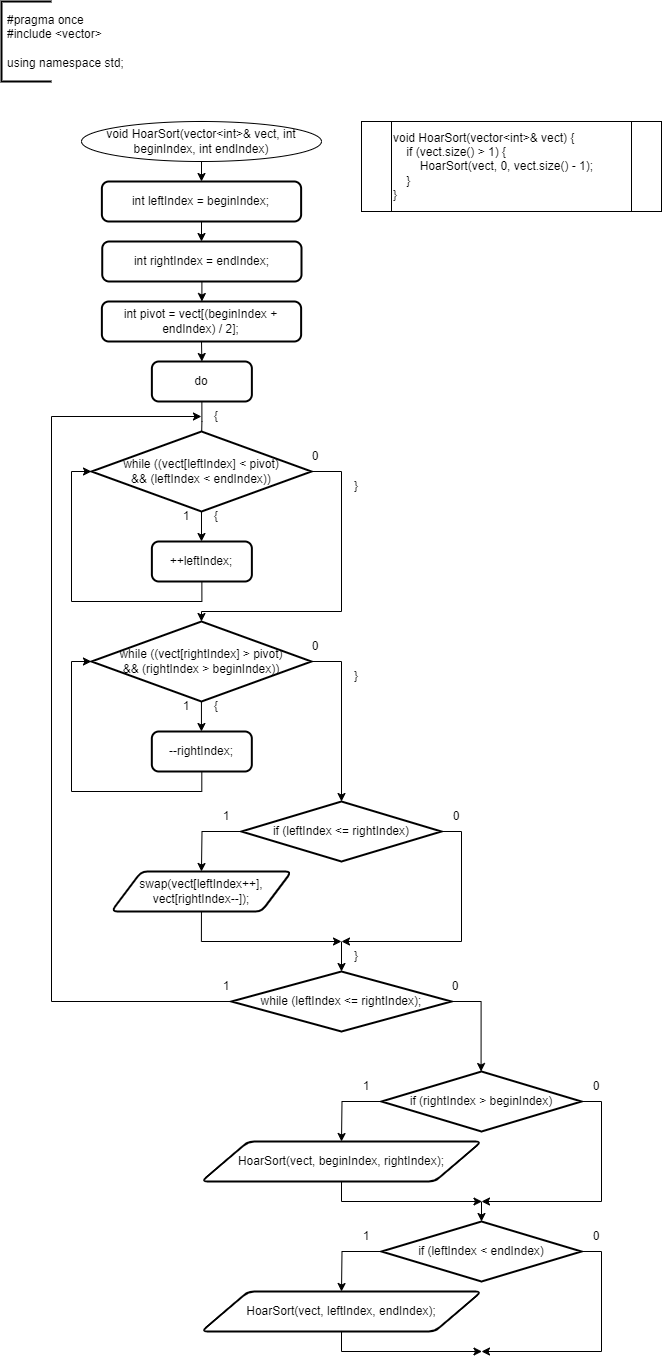

The diagram above was exported from draw.io. Its source (the exported page's mxGraphModel, read from the mxfile embedded in the PNG):
<mxGraphModel dx="472" dy="828" grid="1" gridSize="10" guides="1" tooltips="1" connect="1" arrows="1" fold="1" page="1" pageScale="1" pageWidth="827" pageHeight="1169" math="0" shadow="0">
  <root>
    <mxCell id="0" />
    <mxCell id="1" parent="0" />
    <mxCell id="BRxC_UPfbR1JIoKvhQ0Q-1" value="" style="strokeWidth=2;html=1;shape=mxgraph.flowchart.annotation_1;align=left;pointerEvents=1;" parent="1" vertex="1">
      <mxGeometry x="40" y="40" width="50" height="80" as="geometry" />
    </mxCell>
    <mxCell id="BRxC_UPfbR1JIoKvhQ0Q-2" value="&lt;div&gt;#pragma once&lt;/div&gt;&lt;div&gt;#include &amp;lt;vector&amp;gt;&lt;/div&gt;&lt;div&gt;&lt;br&gt;&lt;/div&gt;&lt;div&gt;using namespace std;&lt;/div&gt;" style="text;strokeColor=none;fillColor=none;align=left;verticalAlign=middle;spacingLeft=4;spacingRight=4;overflow=hidden;points=[[0,0.5],[1,0.5]];portConstraint=eastwest;rotatable=0;whiteSpace=wrap;html=1;" parent="1" vertex="1">
      <mxGeometry x="40" y="40" width="220" height="80" as="geometry" />
    </mxCell>
    <mxCell id="BRxC_UPfbR1JIoKvhQ0Q-4" style="edgeStyle=orthogonalEdgeStyle;rounded=0;orthogonalLoop=1;jettySize=auto;html=1;exitX=0.5;exitY=1;exitDx=0;exitDy=0;" parent="1" source="BRxC_UPfbR1JIoKvhQ0Q-3" target="BRxC_UPfbR1JIoKvhQ0Q-5" edge="1">
      <mxGeometry relative="1" as="geometry">
        <mxPoint x="240.37037037037032" y="220.0000000000001" as="targetPoint" />
      </mxGeometry>
    </mxCell>
    <mxCell id="BRxC_UPfbR1JIoKvhQ0Q-3" value="void HoarSort(vector&amp;lt;int&amp;gt;&amp;amp; vect, int beginIndex, int endIndex)" style="ellipse;whiteSpace=wrap;html=1;" parent="1" vertex="1">
      <mxGeometry x="120" y="160" width="240" height="40" as="geometry" />
    </mxCell>
    <mxCell id="BRxC_UPfbR1JIoKvhQ0Q-6" style="edgeStyle=orthogonalEdgeStyle;rounded=0;orthogonalLoop=1;jettySize=auto;html=1;exitX=0.5;exitY=1;exitDx=0;exitDy=0;" parent="1" source="BRxC_UPfbR1JIoKvhQ0Q-5" target="BRxC_UPfbR1JIoKvhQ0Q-7" edge="1">
      <mxGeometry relative="1" as="geometry">
        <mxPoint x="240.37037037037032" y="300.0000000000001" as="targetPoint" />
      </mxGeometry>
    </mxCell>
    <mxCell id="BRxC_UPfbR1JIoKvhQ0Q-5" value="int leftIndex = beginIndex;" style="rounded=1;whiteSpace=wrap;html=1;absoluteArcSize=1;arcSize=14;strokeWidth=2;" parent="1" vertex="1">
      <mxGeometry x="140.37" y="220" width="199.26" height="40" as="geometry" />
    </mxCell>
    <mxCell id="BRxC_UPfbR1JIoKvhQ0Q-9" value="" style="edgeStyle=orthogonalEdgeStyle;rounded=0;orthogonalLoop=1;jettySize=auto;html=1;" parent="1" source="BRxC_UPfbR1JIoKvhQ0Q-7" target="BRxC_UPfbR1JIoKvhQ0Q-8" edge="1">
      <mxGeometry relative="1" as="geometry" />
    </mxCell>
    <mxCell id="BRxC_UPfbR1JIoKvhQ0Q-7" value="int rightIndex = endIndex;" style="rounded=1;whiteSpace=wrap;html=1;absoluteArcSize=1;arcSize=14;strokeWidth=2;" parent="1" vertex="1">
      <mxGeometry x="140.74" y="280" width="199.26" height="40" as="geometry" />
    </mxCell>
    <mxCell id="BRxC_UPfbR1JIoKvhQ0Q-11" style="edgeStyle=orthogonalEdgeStyle;rounded=0;orthogonalLoop=1;jettySize=auto;html=1;exitX=0.5;exitY=1;exitDx=0;exitDy=0;entryX=0.5;entryY=0;entryDx=0;entryDy=0;" parent="1" source="BRxC_UPfbR1JIoKvhQ0Q-8" target="BRxC_UPfbR1JIoKvhQ0Q-10" edge="1">
      <mxGeometry relative="1" as="geometry" />
    </mxCell>
    <mxCell id="BRxC_UPfbR1JIoKvhQ0Q-8" value="int pivot = vect[(beginIndex + endIndex) / 2];" style="rounded=1;whiteSpace=wrap;html=1;absoluteArcSize=1;arcSize=14;strokeWidth=2;" parent="1" vertex="1">
      <mxGeometry x="140.37" y="340" width="199.26" height="40" as="geometry" />
    </mxCell>
    <mxCell id="BRxC_UPfbR1JIoKvhQ0Q-12" style="edgeStyle=orthogonalEdgeStyle;rounded=0;orthogonalLoop=1;jettySize=auto;html=1;exitX=0.5;exitY=1;exitDx=0;exitDy=0;" parent="1" source="BRxC_UPfbR1JIoKvhQ0Q-10" edge="1">
      <mxGeometry relative="1" as="geometry">
        <mxPoint x="240" y="480" as="targetPoint" />
      </mxGeometry>
    </mxCell>
    <mxCell id="BRxC_UPfbR1JIoKvhQ0Q-10" value="do" style="rounded=1;whiteSpace=wrap;html=1;absoluteArcSize=1;arcSize=14;strokeWidth=2;" parent="1" vertex="1">
      <mxGeometry x="190.37" y="400" width="100" height="40" as="geometry" />
    </mxCell>
    <mxCell id="BRxC_UPfbR1JIoKvhQ0Q-13" style="edgeStyle=orthogonalEdgeStyle;rounded=0;orthogonalLoop=1;jettySize=auto;html=1;exitX=1;exitY=0.5;exitDx=0;exitDy=0;exitPerimeter=0;entryX=0.5;entryY=0;entryDx=0;entryDy=0;entryPerimeter=0;" parent="1" source="BRxC_UPfbR1JIoKvhQ0Q-15" target="BRxC_UPfbR1JIoKvhQ0Q-24" edge="1">
      <mxGeometry relative="1" as="geometry">
        <mxPoint x="380" y="580" as="targetPoint" />
        <Array as="points">
          <mxPoint x="380" y="510" />
          <mxPoint x="380" y="650" />
          <mxPoint x="240" y="650" />
        </Array>
      </mxGeometry>
    </mxCell>
    <mxCell id="BRxC_UPfbR1JIoKvhQ0Q-14" style="edgeStyle=orthogonalEdgeStyle;rounded=0;orthogonalLoop=1;jettySize=auto;html=1;exitX=0.5;exitY=1;exitDx=0;exitDy=0;exitPerimeter=0;" parent="1" source="BRxC_UPfbR1JIoKvhQ0Q-15" edge="1">
      <mxGeometry relative="1" as="geometry">
        <mxPoint x="240" y="580" as="targetPoint" />
      </mxGeometry>
    </mxCell>
    <mxCell id="BRxC_UPfbR1JIoKvhQ0Q-15" value="while ((vect[leftIndex] &amp;lt; pivot) &lt;br&gt;&amp;amp;&amp;amp; (leftIndex &amp;lt; endIndex))" style="strokeWidth=2;html=1;shape=mxgraph.flowchart.decision;whiteSpace=wrap;" parent="1" vertex="1">
      <mxGeometry x="130" y="470" width="220" height="80" as="geometry" />
    </mxCell>
    <mxCell id="BRxC_UPfbR1JIoKvhQ0Q-16" value="1" style="text;html=1;strokeColor=none;fillColor=none;align=center;verticalAlign=middle;whiteSpace=wrap;rounded=0;" parent="1" vertex="1">
      <mxGeometry x="210" y="540" width="30" height="30" as="geometry" />
    </mxCell>
    <mxCell id="BRxC_UPfbR1JIoKvhQ0Q-17" value="0" style="text;html=1;strokeColor=none;fillColor=none;align=center;verticalAlign=middle;whiteSpace=wrap;rounded=0;" parent="1" vertex="1">
      <mxGeometry x="339.28999999999996" y="480" width="30" height="30" as="geometry" />
    </mxCell>
    <mxCell id="BRxC_UPfbR1JIoKvhQ0Q-18" value="{" style="text;html=1;strokeColor=none;fillColor=none;align=center;verticalAlign=middle;whiteSpace=wrap;rounded=0;" parent="1" vertex="1">
      <mxGeometry x="240" y="540" width="30" height="30" as="geometry" />
    </mxCell>
    <mxCell id="BRxC_UPfbR1JIoKvhQ0Q-20" value="++leftIndex;" style="rounded=1;whiteSpace=wrap;html=1;absoluteArcSize=1;arcSize=14;strokeWidth=2;" parent="1" vertex="1">
      <mxGeometry x="190.37" y="580" width="100" height="40" as="geometry" />
    </mxCell>
    <mxCell id="BRxC_UPfbR1JIoKvhQ0Q-21" style="edgeStyle=orthogonalEdgeStyle;rounded=0;orthogonalLoop=1;jettySize=auto;html=1;exitX=0.5;exitY=1;exitDx=0;exitDy=0;entryX=0;entryY=0.5;entryDx=0;entryDy=0;entryPerimeter=0;" parent="1" source="BRxC_UPfbR1JIoKvhQ0Q-20" target="BRxC_UPfbR1JIoKvhQ0Q-15" edge="1">
      <mxGeometry relative="1" as="geometry" />
    </mxCell>
    <mxCell id="BRxC_UPfbR1JIoKvhQ0Q-22" style="edgeStyle=orthogonalEdgeStyle;rounded=0;orthogonalLoop=1;jettySize=auto;html=1;exitX=1;exitY=0.5;exitDx=0;exitDy=0;exitPerimeter=0;" parent="1" source="BRxC_UPfbR1JIoKvhQ0Q-24" edge="1">
      <mxGeometry relative="1" as="geometry">
        <mxPoint x="380" y="840" as="targetPoint" />
        <Array as="points">
          <mxPoint x="379.95" y="700" />
        </Array>
      </mxGeometry>
    </mxCell>
    <mxCell id="BRxC_UPfbR1JIoKvhQ0Q-23" style="edgeStyle=orthogonalEdgeStyle;rounded=0;orthogonalLoop=1;jettySize=auto;html=1;exitX=0.5;exitY=1;exitDx=0;exitDy=0;exitPerimeter=0;" parent="1" source="BRxC_UPfbR1JIoKvhQ0Q-24" edge="1">
      <mxGeometry relative="1" as="geometry">
        <mxPoint x="239.95" y="770" as="targetPoint" />
      </mxGeometry>
    </mxCell>
    <mxCell id="BRxC_UPfbR1JIoKvhQ0Q-24" value="while ((vect[rightIndex] &amp;gt; pivot) &lt;br&gt;&amp;amp;&amp;amp; (rightIndex &amp;gt; beginIndex))" style="strokeWidth=2;html=1;shape=mxgraph.flowchart.decision;whiteSpace=wrap;" parent="1" vertex="1">
      <mxGeometry x="129.95" y="660" width="220" height="80" as="geometry" />
    </mxCell>
    <mxCell id="BRxC_UPfbR1JIoKvhQ0Q-25" value="1" style="text;html=1;strokeColor=none;fillColor=none;align=center;verticalAlign=middle;whiteSpace=wrap;rounded=0;" parent="1" vertex="1">
      <mxGeometry x="209.95" y="730" width="30" height="30" as="geometry" />
    </mxCell>
    <mxCell id="BRxC_UPfbR1JIoKvhQ0Q-26" value="0" style="text;html=1;strokeColor=none;fillColor=none;align=center;verticalAlign=middle;whiteSpace=wrap;rounded=0;" parent="1" vertex="1">
      <mxGeometry x="339.23999999999995" y="670" width="30" height="30" as="geometry" />
    </mxCell>
    <mxCell id="BRxC_UPfbR1JIoKvhQ0Q-27" value="{" style="text;html=1;strokeColor=none;fillColor=none;align=center;verticalAlign=middle;whiteSpace=wrap;rounded=0;" parent="1" vertex="1">
      <mxGeometry x="239.95" y="730" width="30" height="30" as="geometry" />
    </mxCell>
    <mxCell id="BRxC_UPfbR1JIoKvhQ0Q-28" value="--rightIndex;" style="rounded=1;whiteSpace=wrap;html=1;absoluteArcSize=1;arcSize=14;strokeWidth=2;" parent="1" vertex="1">
      <mxGeometry x="190.32" y="770" width="100" height="40" as="geometry" />
    </mxCell>
    <mxCell id="BRxC_UPfbR1JIoKvhQ0Q-29" style="edgeStyle=orthogonalEdgeStyle;rounded=0;orthogonalLoop=1;jettySize=auto;html=1;exitX=0.5;exitY=1;exitDx=0;exitDy=0;entryX=0;entryY=0.5;entryDx=0;entryDy=0;entryPerimeter=0;" parent="1" source="BRxC_UPfbR1JIoKvhQ0Q-28" target="BRxC_UPfbR1JIoKvhQ0Q-24" edge="1">
      <mxGeometry relative="1" as="geometry" />
    </mxCell>
    <mxCell id="BRxC_UPfbR1JIoKvhQ0Q-31" style="edgeStyle=orthogonalEdgeStyle;rounded=0;orthogonalLoop=1;jettySize=auto;html=1;exitX=0;exitY=0.5;exitDx=0;exitDy=0;exitPerimeter=0;" parent="1" source="BRxC_UPfbR1JIoKvhQ0Q-33" edge="1">
      <mxGeometry relative="1" as="geometry">
        <mxPoint x="239.95" y="910" as="targetPoint" />
      </mxGeometry>
    </mxCell>
    <mxCell id="BRxC_UPfbR1JIoKvhQ0Q-32" style="edgeStyle=orthogonalEdgeStyle;rounded=0;orthogonalLoop=1;jettySize=auto;html=1;exitX=1;exitY=0.5;exitDx=0;exitDy=0;exitPerimeter=0;" parent="1" source="BRxC_UPfbR1JIoKvhQ0Q-33" edge="1">
      <mxGeometry relative="1" as="geometry">
        <mxPoint x="380" y="980" as="targetPoint" />
        <Array as="points">
          <mxPoint x="500" y="870" />
          <mxPoint x="500" y="980" />
          <mxPoint x="380" y="980" />
        </Array>
      </mxGeometry>
    </mxCell>
    <mxCell id="BRxC_UPfbR1JIoKvhQ0Q-33" value="if (leftIndex &amp;lt;= rightIndex)" style="strokeWidth=2;html=1;shape=mxgraph.flowchart.decision;whiteSpace=wrap;" parent="1" vertex="1">
      <mxGeometry x="279.95" y="840" width="200" height="60" as="geometry" />
    </mxCell>
    <mxCell id="BRxC_UPfbR1JIoKvhQ0Q-34" value="1" style="text;html=1;strokeColor=none;fillColor=none;align=center;verticalAlign=middle;whiteSpace=wrap;rounded=0;" parent="1" vertex="1">
      <mxGeometry x="249.95" y="840" width="30" height="30" as="geometry" />
    </mxCell>
    <mxCell id="BRxC_UPfbR1JIoKvhQ0Q-35" value="0" style="text;html=1;strokeColor=none;fillColor=none;align=center;verticalAlign=middle;whiteSpace=wrap;rounded=0;" parent="1" vertex="1">
      <mxGeometry x="479.95" y="840" width="30" height="30" as="geometry" />
    </mxCell>
    <mxCell id="BRxC_UPfbR1JIoKvhQ0Q-43" style="edgeStyle=orthogonalEdgeStyle;rounded=0;orthogonalLoop=1;jettySize=auto;html=1;exitX=0.5;exitY=1;exitDx=0;exitDy=0;" parent="1" source="BRxC_UPfbR1JIoKvhQ0Q-42" edge="1">
      <mxGeometry relative="1" as="geometry">
        <mxPoint x="380" y="980" as="targetPoint" />
        <Array as="points">
          <mxPoint x="240" y="980" />
        </Array>
      </mxGeometry>
    </mxCell>
    <mxCell id="BRxC_UPfbR1JIoKvhQ0Q-42" value="swap(vect[leftIndex++], vect[rightIndex--]);" style="shape=parallelogram;html=1;strokeWidth=2;perimeter=parallelogramPerimeter;whiteSpace=wrap;rounded=1;arcSize=12;size=0.16666666666666666;" parent="1" vertex="1">
      <mxGeometry x="149.9" y="910" width="180.1" height="40" as="geometry" />
    </mxCell>
    <mxCell id="BRxC_UPfbR1JIoKvhQ0Q-44" value="" style="endArrow=classic;html=1;rounded=0;" parent="1" edge="1">
      <mxGeometry width="50" height="50" relative="1" as="geometry">
        <mxPoint x="380" y="980" as="sourcePoint" />
        <mxPoint x="380" y="1010" as="targetPoint" />
      </mxGeometry>
    </mxCell>
    <mxCell id="BRxC_UPfbR1JIoKvhQ0Q-45" style="edgeStyle=orthogonalEdgeStyle;rounded=0;orthogonalLoop=1;jettySize=auto;html=1;exitX=1;exitY=0.5;exitDx=0;exitDy=0;exitPerimeter=0;" parent="1" source="BRxC_UPfbR1JIoKvhQ0Q-47" edge="1">
      <mxGeometry relative="1" as="geometry">
        <mxPoint x="519.58" y="1110" as="targetPoint" />
        <Array as="points">
          <mxPoint x="519.58" y="1040" />
        </Array>
      </mxGeometry>
    </mxCell>
    <mxCell id="BRxC_UPfbR1JIoKvhQ0Q-46" style="edgeStyle=orthogonalEdgeStyle;rounded=0;orthogonalLoop=1;jettySize=auto;html=1;exitX=0;exitY=0.5;exitDx=0;exitDy=0;exitPerimeter=0;entryX=0;entryY=0.5;entryDx=0;entryDy=0;" parent="1" source="BRxC_UPfbR1JIoKvhQ0Q-47" target="BRxC_UPfbR1JIoKvhQ0Q-50" edge="1">
      <mxGeometry relative="1" as="geometry">
        <mxPoint x="379.58" y="1110" as="targetPoint" />
        <Array as="points">
          <mxPoint x="90" y="1040" />
          <mxPoint x="90" y="455" />
        </Array>
      </mxGeometry>
    </mxCell>
    <mxCell id="BRxC_UPfbR1JIoKvhQ0Q-47" value="while (leftIndex &amp;lt;= rightIndex);" style="strokeWidth=2;html=1;shape=mxgraph.flowchart.decision;whiteSpace=wrap;" parent="1" vertex="1">
      <mxGeometry x="269.9" y="1010" width="220.1" height="60" as="geometry" />
    </mxCell>
    <mxCell id="BRxC_UPfbR1JIoKvhQ0Q-48" value="1" style="text;html=1;strokeColor=none;fillColor=none;align=center;verticalAlign=middle;whiteSpace=wrap;rounded=0;" parent="1" vertex="1">
      <mxGeometry x="249.95" y="1010" width="30" height="30" as="geometry" />
    </mxCell>
    <mxCell id="BRxC_UPfbR1JIoKvhQ0Q-49" value="0" style="text;html=1;strokeColor=none;fillColor=none;align=center;verticalAlign=middle;whiteSpace=wrap;rounded=0;" parent="1" vertex="1">
      <mxGeometry x="478.86999999999995" y="1010" width="30" height="30" as="geometry" />
    </mxCell>
    <mxCell id="BRxC_UPfbR1JIoKvhQ0Q-50" value="{" style="text;html=1;strokeColor=none;fillColor=none;align=center;verticalAlign=middle;whiteSpace=wrap;rounded=0;" parent="1" vertex="1">
      <mxGeometry x="239.95" y="440" width="30" height="30" as="geometry" />
    </mxCell>
    <mxCell id="BRxC_UPfbR1JIoKvhQ0Q-52" value="}" style="text;html=1;strokeColor=none;fillColor=none;align=center;verticalAlign=middle;whiteSpace=wrap;rounded=0;" parent="1" vertex="1">
      <mxGeometry x="380" y="980" width="30" height="30" as="geometry" />
    </mxCell>
    <mxCell id="BRxC_UPfbR1JIoKvhQ0Q-53" value="}" style="text;html=1;strokeColor=none;fillColor=none;align=center;verticalAlign=middle;whiteSpace=wrap;rounded=0;" parent="1" vertex="1">
      <mxGeometry x="380" y="510" width="30" height="30" as="geometry" />
    </mxCell>
    <mxCell id="BRxC_UPfbR1JIoKvhQ0Q-54" value="}" style="text;html=1;strokeColor=none;fillColor=none;align=center;verticalAlign=middle;whiteSpace=wrap;rounded=0;" parent="1" vertex="1">
      <mxGeometry x="380" y="700" width="30" height="30" as="geometry" />
    </mxCell>
    <mxCell id="BRxC_UPfbR1JIoKvhQ0Q-55" value="&lt;div&gt;void HoarSort(vector&amp;lt;int&amp;gt;&amp;amp; vect) {&lt;/div&gt;&lt;div&gt;&amp;nbsp; &amp;nbsp; if (vect.size() &amp;gt; 1) {&lt;span style=&quot;&quot;&gt;&lt;/span&gt;&lt;/div&gt;&lt;div&gt;&lt;span style=&quot;&quot;&gt;&lt;span style=&quot;&quot;&gt;&lt;span style=&quot;white-space: pre;&quot;&gt;&amp;nbsp;&amp;nbsp;&amp;nbsp;&amp;nbsp;&lt;/span&gt;&lt;span style=&quot;white-space: pre;&quot;&gt;&amp;nbsp;&amp;nbsp;&amp;nbsp;&amp;nbsp;&lt;/span&gt;&lt;/span&gt;HoarSort(vect, 0, vect.size() - 1);&lt;/span&gt;&lt;/div&gt;&lt;div&gt;&lt;span style=&quot;&quot;&gt;&lt;span style=&quot;&quot;&gt;&lt;span style=&quot;white-space: pre;&quot;&gt;&amp;nbsp;&amp;nbsp;&amp;nbsp;&amp;nbsp;&lt;/span&gt;&lt;/span&gt;}&lt;/span&gt;&lt;/div&gt;&lt;div&gt;}&lt;/div&gt;" style="shape=process;whiteSpace=wrap;html=1;backgroundOutline=1;align=left;" parent="1" vertex="1">
      <mxGeometry x="400" y="160" width="300" height="90" as="geometry" />
    </mxCell>
    <mxCell id="BRxC_UPfbR1JIoKvhQ0Q-56" style="edgeStyle=orthogonalEdgeStyle;rounded=0;orthogonalLoop=1;jettySize=auto;html=1;exitX=0;exitY=0.5;exitDx=0;exitDy=0;exitPerimeter=0;" parent="1" source="BRxC_UPfbR1JIoKvhQ0Q-58" edge="1">
      <mxGeometry relative="1" as="geometry">
        <mxPoint x="380" y="1180" as="targetPoint" />
      </mxGeometry>
    </mxCell>
    <mxCell id="BRxC_UPfbR1JIoKvhQ0Q-57" style="edgeStyle=orthogonalEdgeStyle;rounded=0;orthogonalLoop=1;jettySize=auto;html=1;exitX=1;exitY=0.5;exitDx=0;exitDy=0;exitPerimeter=0;" parent="1" source="BRxC_UPfbR1JIoKvhQ0Q-58" edge="1">
      <mxGeometry relative="1" as="geometry">
        <mxPoint x="520" y="1240" as="targetPoint" />
        <Array as="points">
          <mxPoint x="640" y="1140" />
          <mxPoint x="640" y="1240" />
        </Array>
      </mxGeometry>
    </mxCell>
    <mxCell id="BRxC_UPfbR1JIoKvhQ0Q-58" value="if (rightIndex &amp;gt; beginIndex)" style="strokeWidth=2;html=1;shape=mxgraph.flowchart.decision;whiteSpace=wrap;" parent="1" vertex="1">
      <mxGeometry x="420" y="1110" width="200" height="60" as="geometry" />
    </mxCell>
    <mxCell id="BRxC_UPfbR1JIoKvhQ0Q-59" value="1" style="text;html=1;strokeColor=none;fillColor=none;align=center;verticalAlign=middle;whiteSpace=wrap;rounded=0;" parent="1" vertex="1">
      <mxGeometry x="390" y="1110" width="30" height="30" as="geometry" />
    </mxCell>
    <mxCell id="BRxC_UPfbR1JIoKvhQ0Q-60" value="0" style="text;html=1;strokeColor=none;fillColor=none;align=center;verticalAlign=middle;whiteSpace=wrap;rounded=0;" parent="1" vertex="1">
      <mxGeometry x="620" y="1110" width="30" height="30" as="geometry" />
    </mxCell>
    <mxCell id="BRxC_UPfbR1JIoKvhQ0Q-62" style="edgeStyle=orthogonalEdgeStyle;rounded=0;orthogonalLoop=1;jettySize=auto;html=1;exitX=0.5;exitY=1;exitDx=0;exitDy=0;" parent="1" source="BRxC_UPfbR1JIoKvhQ0Q-61" edge="1">
      <mxGeometry relative="1" as="geometry">
        <mxPoint x="520" y="1240" as="targetPoint" />
      </mxGeometry>
    </mxCell>
    <mxCell id="BRxC_UPfbR1JIoKvhQ0Q-61" value="HoarSort(vect, beginIndex, rightIndex);" style="shape=parallelogram;html=1;strokeWidth=2;perimeter=parallelogramPerimeter;whiteSpace=wrap;rounded=1;arcSize=12;size=0.16666666666666666;" parent="1" vertex="1">
      <mxGeometry x="240" y="1180" width="280" height="40" as="geometry" />
    </mxCell>
    <mxCell id="BRxC_UPfbR1JIoKvhQ0Q-68" style="edgeStyle=orthogonalEdgeStyle;rounded=0;orthogonalLoop=1;jettySize=auto;html=1;exitX=0;exitY=0.5;exitDx=0;exitDy=0;exitPerimeter=0;" parent="1" source="BRxC_UPfbR1JIoKvhQ0Q-70" edge="1">
      <mxGeometry relative="1" as="geometry">
        <mxPoint x="380" y="1330" as="targetPoint" />
      </mxGeometry>
    </mxCell>
    <mxCell id="BRxC_UPfbR1JIoKvhQ0Q-69" style="edgeStyle=orthogonalEdgeStyle;rounded=0;orthogonalLoop=1;jettySize=auto;html=1;exitX=1;exitY=0.5;exitDx=0;exitDy=0;exitPerimeter=0;" parent="1" source="BRxC_UPfbR1JIoKvhQ0Q-70" edge="1">
      <mxGeometry relative="1" as="geometry">
        <mxPoint x="520" y="1390" as="targetPoint" />
        <Array as="points">
          <mxPoint x="640" y="1290" />
          <mxPoint x="640" y="1390" />
        </Array>
      </mxGeometry>
    </mxCell>
    <mxCell id="BRxC_UPfbR1JIoKvhQ0Q-70" value="if (leftIndex &amp;lt; endIndex)" style="strokeWidth=2;html=1;shape=mxgraph.flowchart.decision;whiteSpace=wrap;" parent="1" vertex="1">
      <mxGeometry x="420" y="1260" width="200" height="60" as="geometry" />
    </mxCell>
    <mxCell id="BRxC_UPfbR1JIoKvhQ0Q-71" value="1" style="text;html=1;strokeColor=none;fillColor=none;align=center;verticalAlign=middle;whiteSpace=wrap;rounded=0;" parent="1" vertex="1">
      <mxGeometry x="390" y="1260" width="30" height="30" as="geometry" />
    </mxCell>
    <mxCell id="BRxC_UPfbR1JIoKvhQ0Q-72" value="0" style="text;html=1;strokeColor=none;fillColor=none;align=center;verticalAlign=middle;whiteSpace=wrap;rounded=0;" parent="1" vertex="1">
      <mxGeometry x="620" y="1260" width="30" height="30" as="geometry" />
    </mxCell>
    <mxCell id="BRxC_UPfbR1JIoKvhQ0Q-73" style="edgeStyle=orthogonalEdgeStyle;rounded=0;orthogonalLoop=1;jettySize=auto;html=1;exitX=0.5;exitY=1;exitDx=0;exitDy=0;" parent="1" source="BRxC_UPfbR1JIoKvhQ0Q-74" edge="1">
      <mxGeometry relative="1" as="geometry">
        <mxPoint x="520" y="1390" as="targetPoint" />
      </mxGeometry>
    </mxCell>
    <mxCell id="BRxC_UPfbR1JIoKvhQ0Q-74" value="HoarSort(vect, leftIndex, endIndex);" style="shape=parallelogram;html=1;strokeWidth=2;perimeter=parallelogramPerimeter;whiteSpace=wrap;rounded=1;arcSize=12;size=0.16666666666666666;" parent="1" vertex="1">
      <mxGeometry x="240" y="1330" width="280" height="40" as="geometry" />
    </mxCell>
    <mxCell id="BRxC_UPfbR1JIoKvhQ0Q-75" value="" style="endArrow=classic;html=1;rounded=0;entryX=0.5;entryY=0;entryDx=0;entryDy=0;entryPerimeter=0;" parent="1" target="BRxC_UPfbR1JIoKvhQ0Q-70" edge="1">
      <mxGeometry width="50" height="50" relative="1" as="geometry">
        <mxPoint x="520" y="1240" as="sourcePoint" />
        <mxPoint x="530.5900000000001" y="1320" as="targetPoint" />
      </mxGeometry>
    </mxCell>
  </root>
</mxGraphModel>